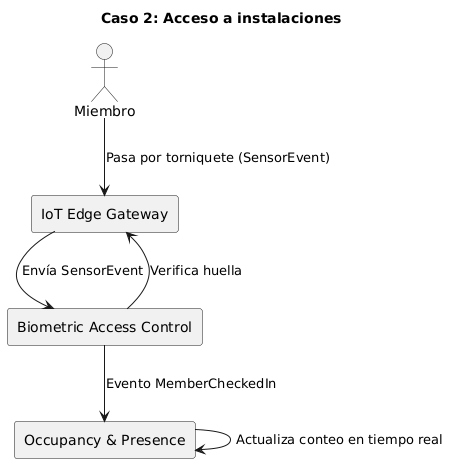

The diagram above was rendered by PlantUML. Its source (embedded in the PNG):
@startuml
title Caso 2: Acceso a instalaciones

actor Miembro
rectangle "IoT Edge Gateway" as IoT
rectangle "Biometric Access Control" as Biometric
rectangle "Occupancy & Presence" as Occupancy

Miembro --> IoT : Pasa por torniquete (SensorEvent)
IoT --> Biometric : Envía SensorEvent
Biometric --> IoT : Verifica huella
Biometric --> Occupancy : Evento MemberCheckedIn
Occupancy --> Occupancy : Actualiza conteo en tiempo real
@enduml